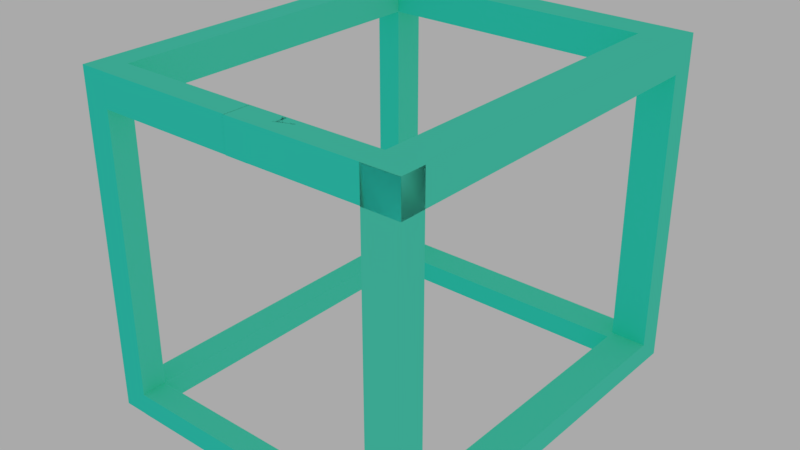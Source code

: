 # Source: CubeFaceless.blend  (saved by Blender 3.2.14; exported with 4.5.12 LTS)
import bpy
from mathutils import Matrix  # noqa: F401  (used for matrix-valued properties, if any)

bpy.ops.wm.read_factory_settings(use_empty=True)
scene = bpy.context.scene
scene.name = 'Scene'

# ---- collections
col_collection_1 = bpy.data.collections.new('Collection 1'); scene.collection.children.link(col_collection_1)

# ---- materials (node trees are filled in below, after node groups)
mat_material_001 = bpy.data.materials.new('Material.001')
mat_material_001.alpha_threshold = 0.0
mat_material_001.use_transparent_shadow = False
mat_material_001.diffuse_color = (0.1096, 0.9551, 0.6999, 1.0)
mat_material_001.specular_color = (1.0, 0.9348, 0.9068)
mat_material_001.roughness = 0.5
mat_material_001.specular_intensity = 0.06338
mat_material_002 = bpy.data.materials.new('Material.002')
mat_material_002.alpha_threshold = 0.0
mat_material_002.use_transparent_shadow = False
mat_material_002.diffuse_color = (0.04728, 0.955, 0.748, 1.0)
mat_material_002.roughness = 0.5

# ---- material node trees

# ---- world
world_world = bpy.data.worlds.new('World'); scene.world = world_world
world_world.color = (0.402, 0.402, 0.402)
world_world.use_sun_shadow = False
world_world.sun_shadow_jitter_overblur = 0.0
world_world.cycles.sampling_method = 'MANUAL'
world_world.light_settings.distance = 21.1

# ---- meshes
me_cube_001 = bpy.data.meshes.new('Cube.001')
me_cube_001.from_pydata([(-1.0, -1.0, -1.0), (-1.0, -1.0, 1.0), (-1.0, 1.0, -1.0), (-1.0, 1.0, 1.0), (1.0, -1.0, -1.0), (1.0, -1.0, 1.0), (1.0, 1.0, -1.0), (1.0, 1.0, 1.0), (0.875, 1.0, -1.0), (0.75, 1.0, -1.0), (0.625, 1.0, -1.0), (0.5, 1.0, -1.0), (0.375, 1.0, -1.0), (0.25, 1.0, -1.0), (0.125, 1.0, -1.0), (0.0, 1.0, -1.0), (-0.125, 1.0, -1.0), (-0.25, 1.0, -1.0), (-0.375, 1.0, -1.0), (-0.5, 1.0, -1.0), (-0.625, 1.0, -1.0), (-0.75, 1.0, -1.0), (-0.875, 1.0, -1.0), (-0.875, 1.0, 1.0), (-0.75, 1.0, 1.0), (-0.625, 1.0, 1.0), (-0.5, 1.0, 1.0), (-0.375, 1.0, 1.0), (-0.25, 1.0, 1.0), (-0.125, 1.0, 1.0), (0.0, 1.0, 1.0), (0.125, 1.0, 1.0), (0.25, 1.0, 1.0), (0.375, 1.0, 1.0), (0.5, 1.0, 1.0), (0.625, 1.0, 1.0), (0.75, 1.0, 1.0), (0.875, 1.0, 1.0), (-0.875, -1.0, -1.0), (-0.75, -1.0, -1.0), (-0.625, -1.0, -1.0), (-0.5, -1.0, -1.0), (-0.375, -1.0, -1.0), (-0.25, -1.0, -1.0), (-0.125, -1.0, -1.0), (0.0, -1.0, -1.0), (0.125, -1.0, -1.0), (0.25, -1.0, -1.0), (0.375, -1.0, -1.0), (0.5, -1.0, -1.0), (0.625, -1.0, -1.0), (0.75, -1.0, -1.0), (0.875, -1.0, -1.0), (0.875, -1.0, 1.0), (0.75, -1.0, 1.0), (0.625, -1.0, 1.0), (0.5, -1.0, 1.0), (0.375, -1.0, 1.0), (0.25, -1.0, 1.0), (0.125, -1.0, 1.0), (0.0, -1.0, 1.0), (-0.125, -1.0, 1.0), (-0.25, -1.0, 1.0), (-0.375, -1.0, 1.0), (-0.5, -1.0, 1.0), (-0.625, -1.0, 1.0), (-0.75, -1.0, 1.0), (-0.875, -1.0, 1.0), (-1.0, -11.96, -1.0), (-1.0, -11.96, 1.0), (-0.875, -11.96, 1.0), (-0.875, -11.96, -1.0), (-0.8328, -1.0, 1.0), (-0.8328, -1.0, -1.0), (-0.8328, -11.96, 1.0), (-0.8328, -11.96, -1.0), (-1.0, -11.96, -1.0), (-1.0, -11.96, 1.0), (-0.875, -11.96, 1.0), (-0.875, -11.96, -1.0), (-0.8328, -11.96, 1.0), (-0.8328, -11.96, -1.0), (-1.0, -11.96, 0.0), (-0.9375, -11.96, 1.0), (-0.9375, -11.96, -1.0), (-0.8328, -13.44, 1.0), (-0.8328, -11.96, 0.0), (-0.8539, -11.96, -1.0), (-0.8539, -11.96, 1.0), (-0.8328, -14.91, 1.0), (-0.8328, -16.39, 1.0), (-1.0, -17.86, 9.021e-17), (-1.0, -17.86, 1.0), (-0.9375, -17.86, 1.0), (-0.9375, -17.86, -1.0), (-0.875, -17.86, -1.0), (-0.875, -17.86, 9.021e-17), (-0.8328, -17.86, 9.021e-17), (-0.8328, -17.86, -1.0), (-0.8539, -17.86, -1.0), (-0.8539, -17.86, 1.0), (-0.875, -17.86, 1.0), (-1.0, -17.86, -1.0), (-0.8328, -17.86, 1.0), (-0.8539, -17.86, 9.021e-17), (-0.9375, -17.86, 9.021e-17), (-0.8539, -13.44, 1.0), (-0.8539, -14.91, 1.0), (-0.8539, -16.39, 1.0), (-0.8328, -16.39, -1.0), (-0.8328, -14.91, -1.0), (-0.8328, -13.44, -1.0), (-0.8328, -13.44, 2.255e-17), (-0.8328, -14.91, 4.51e-17), (-0.8328, -16.39, 6.765e-17), (-1.0, -16.39, -1.0), (-1.0, -14.91, -1.0), (-1.0, -13.44, -1.0), (-0.9375, -13.44, -1.0), (-0.9375, -14.91, -1.0), (-0.9375, -16.39, -1.0), (-1.0, -16.39, 1.0), (-1.0, -14.91, 1.0), (-1.0, -13.44, 1.0), (-1.0, -13.44, 2.255e-17), (-1.0, -14.91, 4.51e-17), (-1.0, -16.39, 6.765e-17), (-0.875, -16.39, -1.0), (-0.875, -14.91, -1.0), (-0.875, -13.44, -1.0), (-0.8539, -13.44, -1.0), (-0.8539, -14.91, -1.0), (-0.8539, -16.39, -1.0), (-0.9375, -16.39, 1.0), (-0.9375, -14.91, 1.0), (-0.9375, -13.44, 1.0), (-0.875, -13.44, 1.0), (-0.875, -14.91, 1.0), (-0.875, -16.39, 1.0), (0.915, -16.39, -1.493e-08), (0.915, -17.86, -1.493e-08), (0.915, -17.86, -1.0), (0.915, -17.86, 1.0), (0.915, -16.39, 1.0), (0.915, -16.39, -1.0), (1.0, -1.0, 1.0), (1.0, -1.0, -1.0), (0.875, -1.0, -1.0), (0.875, -1.0, 1.0), (0.915, -16.39, -1.493e-08), (0.915, -17.86, -1.493e-08), (0.915, -17.86, -1.0), (0.915, -17.86, 1.0), (0.915, -16.39, 1.0), (0.915, -16.39, -1.0), (1.0, -16.39, 1.0), (1.0, -16.39, -1.0), (0.875, -16.39, -1.0), (0.875, -16.39, 1.0), (0.999, -16.39, -1.565e-08), (0.999, -17.86, -1.565e-08), (0.999, -17.86, -1.0), (0.999, -17.86, 1.0), (0.999, -16.39, 1.0), (0.999, -16.39, -1.0), (1.0, -1.0, -1.0), (1.0, 1.0, -1.0), (0.875, -1.0, -1.0), (0.875, 1.0, -1.0), (0.999, -16.39, -1.565e-08), (0.999, -17.86, -1.565e-08), (0.999, -17.86, -1.0), (0.999, -17.86, 1.0), (0.999, -16.39, 1.0), (0.999, -16.39, -1.0), (0.8738, -17.86, -1.0), (0.8738, -17.86, -1.458e-08), (0.8738, -16.39, 1.0), (0.8738, -16.39, -1.458e-08), (0.8738, -17.86, 1.0), (0.8738, -16.39, -1.0), (-1.0, 1.0, -18.33), (-1.0, -1.0, -18.33), (-0.875, 1.0, -18.33), (-0.875, -1.0, -18.33), (0.8738, -17.86, -18.33), (0.915, -17.86, -18.33), (-0.9375, -16.39, -18.33), (-0.9375, -17.86, -18.33), (-0.8539, -16.39, -18.33), (-0.8539, -17.86, -18.33), (-0.875, -17.86, -18.33), (-0.8328, -17.86, -18.33), (-1.0, -17.86, -18.33), (-0.8328, -16.39, -18.33), (-1.0, -16.39, -18.33), (-0.875, -16.39, -18.33), (0.915, -16.39, -18.33), (0.8738, -16.39, -18.33), (0.915, -17.86, -18.33), (0.915, -16.39, -18.33), (0.999, -17.86, -18.33), (0.999, -16.39, -18.33), (1.0, -1.0, -18.33), (1.0, 1.0, -18.33), (0.875, -1.0, -18.33), (0.875, 1.0, -18.33), (-1.0, 1.0, -19.67), (-1.0, -1.0, -19.67), (-0.875, 1.0, -19.67), (-0.875, -1.0, -19.67), (0.8738, -17.86, -19.67), (0.915, -17.86, -19.67), (-0.9375, -16.39, -19.67), (-0.9375, -17.86, -19.67), (-0.8539, -16.39, -19.67), (-0.8539, -17.86, -19.67), (-0.875, -17.86, -19.67), (-0.8328, -17.86, -19.67), (-1.0, -17.86, -19.67), (-0.8328, -16.39, -19.67), (-1.0, -16.39, -19.67), (-0.875, -16.39, -19.67), (0.915, -16.39, -19.67), (0.8738, -16.39, -19.67), (0.915, -17.86, -19.67), (0.915, -16.39, -19.67), (0.999, -17.86, -19.67), (0.999, -16.39, -19.67), (1.0, -1.0, -19.67), (1.0, 1.0, -19.67), (0.875, -1.0, -19.67), (0.875, 1.0, -19.67), (0.8697, 1.0, -18.33), (0.8697, -1.0, -18.33), (0.8697, 1.0, -19.67), (0.8697, -1.0, -19.67), (0.875, -16.44, -18.33), (1.0, -16.44, -18.33), (0.875, -16.44, -19.67), (1.0, -16.44, -19.67), (-1.0, -1.0, -18.33), (-0.875, -1.0, -18.33), (-1.0, -1.0, -19.67), (-0.875, -1.0, -19.67), (0.875, -16.44, -18.33), (1.0, -16.44, -18.33), (0.875, -16.44, -19.67), (1.0, -16.44, -19.67), (-1.0, -16.39, -18.33), (-0.875, -16.39, -18.33), (-1.0, -16.39, -19.67), (-0.875, -16.39, -19.67), (-0.8328, -17.86, -18.33), (-0.8328, -16.39, -18.33), (-0.8328, -17.86, -19.67), (-0.8328, -16.39, -19.67), (0.8973, -17.86, -18.33), (0.8973, -16.39, -18.33), (0.8973, -17.86, -19.67), (0.8973, -16.39, -19.67), (-0.8293, -1.0, -19.67), (-0.8293, -1.0, -18.33), (-0.8293, -16.39, -19.67), (-0.8293, -16.39, -18.33), (0.943, -17.86, -18.33), (0.943, -16.39, -18.33), (0.943, -17.86, -19.67), (0.943, -16.39, -19.67), (0.9909, -2.097, 0.9743), (0.875, -8.348, 1.0), (0.875, -10.27, 1.0), (0.875, -12.19, 1.0), (0.875, -14.12, 1.0), (1.0, -14.12, 1.0), (1.0, -12.19, 1.0), (1.0, -10.27, 1.0), (1.0, -8.348, 1.0), (0.8902, -2.814, 0.9742), (1.0, -14.12, -1.0), (1.0, -12.19, -1.0), (1.0, -10.27, -1.0), (1.0, -8.348, -1.0), (0.8902, -2.813, -1.004), (0.9909, -2.097, -1.004), (0.875, -8.348, -1.0), (0.875, -10.27, -1.0), (0.875, -12.19, -1.0), (0.875, -14.12, -1.0), (0.9948, -0.4076, -1.004), (0.9948, -0.4077, 0.9744), (0.8752, -0.4475, -1.004), (0.8752, -0.4476, 0.9744), (0.875, -8.348, 1.0), (0.875, -10.27, 1.0), (1.0, -10.27, 1.0), (1.0, -8.348, 1.0), (1.0, -10.27, -1.0), (1.0, -8.348, -1.0), (0.875, -8.348, -1.0), (0.875, -10.27, -1.0), (0.875, -8.348, 1.0), (0.875, -10.27, 1.0), (1.0, -10.27, 1.0), (1.0, -8.348, 1.0), (1.0, -10.27, -1.0), (1.0, -8.348, -1.0), (0.875, -8.348, -1.0), (0.875, -10.27, -1.0), (0.8724, -7.19, 0.9913), (0.8724, -7.19, -0.9999), (1.002, -7.179, 0.9913), (1.002, -7.179, -0.9999), (0.8732, -8.42, 0.9912), (0.8732, -8.42, -1.0), (1.002, -8.409, 0.9912), (1.002, -8.408, -1.0), (0.9897, -4.722, 0.9915), (0.8817, -5.515, 0.9915), (0.8817, -5.515, -0.9997), (0.9897, -4.721, -0.9996), (-0.875, 1.0, -18.33), (-0.875, -1.0, -18.33), (0.8697, 1.0, -18.33), (0.8697, -1.0, -18.33), (1.0, -1.0, -19.67), (1.0, 1.0, -19.67), (0.875, -1.0, -19.67), (0.875, 1.0, -19.67), (1.0, -1.0, 1.005), (1.0, 1.0, 1.005), (0.875, -1.0, 1.005), (0.875, 1.0, 1.005), (0.9959, 0.684, -0.9991), (0.9959, 0.6838, 0.9921), (0.8668, 0.6726, 0.9921), (0.8668, 0.6728, -0.9991)], [], [(0, 1, 3, 2), (8, 37, 7, 6), (6, 7, 5, 4), (1, 0, 68, 69), (52, 8, 168, 167), (23, 3, 1, 67), (7, 37, 53, 5), (37, 36, 54, 53), (36, 35, 55, 54), (35, 34, 56, 55), (34, 33, 57, 56), (33, 32, 58, 57), (32, 31, 59, 58), (31, 30, 60, 59), (30, 29, 61, 60), (29, 28, 62, 61), (28, 27, 63, 62), (27, 26, 64, 63), (26, 25, 65, 64), (25, 24, 66, 65), (24, 23, 67, 66), (144, 141, 186, 197), (22, 21, 39, 38), (21, 20, 40, 39), (20, 19, 41, 40), (19, 18, 42, 41), (18, 17, 43, 42), (17, 16, 44, 43), (16, 15, 45, 44), (15, 14, 46, 45), (14, 13, 47, 46), (13, 12, 48, 47), (12, 11, 49, 48), (11, 10, 50, 49), (10, 9, 51, 50), (9, 8, 52, 51), (5, 53, 148, 145), (52, 53, 54, 51), (51, 54, 55, 50), (50, 55, 56, 49), (49, 56, 57, 48), (48, 57, 58, 47), (47, 58, 59, 46), (46, 59, 60, 45), (45, 60, 61, 44), (44, 61, 62, 43), (43, 62, 63, 42), (42, 63, 64, 41), (41, 64, 65, 40), (40, 65, 66, 39), (39, 66, 67, 38), (2, 3, 23, 22), (22, 23, 24, 21), (21, 24, 25, 20), (20, 25, 26, 19), (19, 26, 27, 18), (18, 27, 28, 17), (17, 28, 29, 16), (16, 29, 30, 15), (15, 30, 31, 14), (14, 31, 32, 13), (13, 32, 33, 12), (12, 33, 34, 11), (11, 34, 35, 10), (10, 35, 36, 9), (9, 36, 37, 8), (70, 69, 77, 83, 78), (71, 75, 81, 87, 79), (67, 1, 69, 70), (0, 38, 71, 68), (73, 72, 74, 75), (38, 67, 72, 73), (67, 70, 74, 72), (71, 38, 73, 75), (126, 115, 102, 91), (180, 144, 197, 198), (74, 70, 78, 88, 80), (68, 71, 79, 84, 76), (69, 68, 76, 82, 77), (75, 74, 80, 86, 81), (133, 121, 92, 93), (90, 108, 100, 103), (178, 177, 143, 139), (132, 109, 194, 189), (121, 126, 91, 92), (105, 93, 92, 91), (104, 99, 98, 97), (100, 104, 97, 103), (101, 96, 104, 100), (96, 95, 99, 104), (94, 105, 91, 102), (95, 96, 105, 94), (96, 101, 93, 105), (0, 2, 181, 182), (176, 175, 141, 140), (108, 138, 101, 100), (138, 133, 93, 101), (78, 83, 135, 136), (136, 135, 134, 137), (137, 134, 133, 138), (88, 78, 136, 106), (106, 136, 137, 107), (107, 137, 138, 108), (86, 80, 85, 112), (112, 85, 89, 113), (113, 89, 90, 114), (84, 79, 129, 118), (118, 129, 128, 119), (119, 128, 127, 120), (79, 87, 130, 129), (129, 130, 131, 128), (128, 131, 132, 127), (77, 82, 124, 123), (123, 124, 125, 122), (122, 125, 126, 121), (76, 84, 118, 117), (117, 118, 119, 116), (116, 119, 120, 115), (81, 86, 112, 111), (111, 112, 113, 110), (110, 113, 114, 109), (80, 88, 106, 85), (85, 106, 107, 89), (89, 107, 108, 90), (83, 77, 123, 135), (135, 123, 122, 134), (134, 122, 121, 133), (87, 81, 111, 130), (130, 111, 110, 131), (131, 110, 109, 132), (82, 76, 117, 124), (124, 117, 116, 125), (125, 116, 115, 126), (4, 5, 145, 146), (143, 142, 152, 153), (177, 179, 142, 143), (179, 176, 140, 142), (95, 94, 188, 191), (180, 178, 139, 144), (274, 273, 158, 155), (149, 153, 163, 159), (152, 150, 160, 162), (141, 144, 154, 151), (52, 4, 146, 147), (140, 141, 151, 150), (53, 52, 147, 148), (139, 143, 153, 149), (142, 140, 150, 152), (144, 139, 149, 154), (156, 155, 158, 157), (279, 274, 155, 156), (273, 288, 157, 158), (288, 279, 156, 157), (161, 164, 174, 171), (8, 6, 166, 168), (153, 152, 162, 163), (150, 151, 161, 160), (154, 149, 159, 164), (94, 102, 193, 188), (174, 169, 170, 171), (169, 173, 172, 170), (160, 161, 171, 170), (159, 163, 173, 169), (4, 52, 167, 165), (162, 160, 170, 172), (6, 4, 165, 166), (164, 159, 169, 174), (163, 162, 172, 173), (109, 114, 178, 180), (98, 109, 180, 175), (103, 97, 176, 179), (90, 103, 179, 177), (97, 98, 175, 176), (114, 90, 177, 178), (181, 183, 209, 207), (200, 202, 228, 226), (192, 190, 216, 218), (196, 189, 215, 222), (182, 181, 207, 208), (201, 199, 225, 227), (191, 188, 214, 217), (187, 196, 222, 213), (120, 127, 196, 187), (99, 95, 191, 190), (175, 180, 198, 185), (151, 154, 200, 199), (98, 99, 190, 192), (161, 151, 199, 201), (115, 120, 187, 195), (154, 164, 202, 200), (102, 115, 195, 193), (2, 22, 183, 181), (164, 161, 201, 202), (127, 132, 189, 196), (38, 0, 182, 184), (141, 175, 185, 186), (109, 98, 192, 194), (22, 38, 184, 183), (207, 209, 210, 208), (215, 220, 218, 216), (221, 213, 214, 219), (222, 215, 216, 217), (213, 222, 217, 214), (211, 224, 223, 212), (225, 226, 228, 227), (231, 232, 332, 331), (195, 187, 213, 221), (188, 193, 219, 214), (204, 203, 325, 326), (239, 240, 248, 247), (189, 194, 220, 215), (190, 191, 217, 216), (327, 325, 240, 239), (210, 209, 235, 236), (197, 186, 212, 223), (194, 192, 253, 254), (206, 204, 326, 328), (186, 185, 211, 212), (198, 197, 223, 224), (193, 195, 221, 219), (205, 206, 328, 327), (199, 200, 226, 225), (185, 198, 224, 211), (202, 201, 227, 228), (233, 234, 236, 235), (184, 234, 324, 322), (209, 183, 233, 235), (184, 210, 236, 234), (237, 239, 247, 245), (203, 205, 237, 238), (205, 327, 239, 237), (325, 203, 238, 240), (243, 244, 252, 251), (246, 245, 247, 248), (208, 210, 244, 243), (182, 208, 243, 241), (210, 184, 242, 244), (240, 238, 246, 248), (238, 237, 245, 246), (184, 182, 241, 242), (250, 249, 251, 252), (241, 243, 251, 249), (242, 241, 249, 250), (242, 250, 264, 262), (253, 255, 259, 257), (192, 218, 255, 253), (220, 194, 254, 256), (218, 220, 256, 255), (257, 259, 267, 265), (254, 253, 257, 258), (256, 254, 258, 260), (255, 256, 260, 259), (261, 262, 264, 263), (266, 265, 267, 268), (258, 257, 265, 266), (250, 252, 263, 264), (260, 258, 266, 268), (259, 260, 268, 267), (252, 244, 261, 263), (244, 242, 262, 261), (292, 290, 269, 278), (285, 282, 298, 299), (286, 281, 280, 287), (287, 280, 279, 288), (291, 289, 290, 292), (289, 291, 283, 284), (276, 281, 297, 295), (271, 286, 287, 272), (272, 287, 288, 273), (290, 289, 284, 269), (277, 270, 293, 296), (281, 276, 275, 280), (280, 275, 274, 279), (286, 271, 294, 300), (276, 271, 272, 275), (275, 272, 273, 274), (291, 292, 278, 283), (299, 298, 306, 307), (293, 299, 307, 301), (298, 296, 304, 306), (296, 293, 301, 304), (271, 276, 295, 294), (270, 285, 299, 293), (281, 286, 300, 297), (282, 277, 296, 298), (307, 306, 305, 308), (301, 307, 308, 302), (306, 304, 303, 305), (304, 301, 302, 303), (294, 295, 303, 302), (295, 297, 305, 303), (300, 294, 302, 308), (297, 300, 308, 305), (312, 311, 317, 320), (311, 312, 316, 315), (314, 313, 335, 336), (313, 314, 310, 309), (311, 315, 313, 309), (316, 312, 310, 314), (309, 310, 319, 318), (310, 312, 320, 319), (311, 309, 318, 317), (321, 322, 324, 323), (234, 233, 323, 324), (233, 183, 321, 323), (183, 184, 322, 321), (229, 230, 326, 325), (231, 229, 325, 327), (230, 232, 328, 326), (232, 231, 327, 328), (332, 330, 329, 331), (229, 231, 331, 329), (232, 230, 330, 332), (230, 229, 329, 330), (334, 333, 336, 335), (313, 315, 334, 335), (316, 314, 336, 333), (315, 316, 333, 334)])
me_cube_001.polygons.foreach_set('material_index', [0, 0, 1, 0, 0, 0, 0, 0, 0, 0, 0, 0, 0, 0, 0, 0, 0, 0, 0, 0, 0, 0, 0, 0, 0, 0, 0, 0, 0, 0, 0, 0, 0, 0, 0, 0, 0, 0, 0, 0, 0, 0, 0, 0, 0, 0, 0, 0, 0, 0, 0, 0, 0, 0, 0, 0, 0, 0, 0, 0, 0, 0, 0, 0, 0, 0, 0, 0, 0, 0, 1, 0, 0, 0, 0, 0, 0, 0, 0, 0, 0, 0, 0, 0, 0, 0, 0, 0, 0, 0, 0, 0, 0, 0, 0, 0, 0, 0, 0, 0, 0, 0, 0, 1, 1, 1, 0, 0, 0, 0, 0, 0, 0, 0, 0, 0, 0, 0, 1, 1, 1, 0, 0, 0, 0, 0, 0, 0, 0, 0, 0, 0, 0, 0, 0, 0, 0, 0, 0, 0, 0, 0, 0, 0, 0, 0, 0, 0, 0, 0, 1, 0, 0, 0, 0, 0, 0, 0, 0, 1, 1, 0, 0, 0, 0, 0, 0, 0, 0, 0, 0, 0, 0, 0, 0, 0, 0, 0, 0, 0, 0, 0, 0, 0, 0, 0, 0, 0, 0, 0, 0, 0, 1, 0, 0, 0, 1, 1, 0, 0, 0, 0, 0, 0, 0, 0, 0, 0, 1, 0, 0, 0, 0, 0, 0, 0, 0, 0, 0, 0, 0, 0, 0, 1, 0, 0, 0, 0, 0, 0, 0, 1, 0, 0, 0, 0, 0, 0, 0, 0, 0, 0, 0, 0, 0, 0, 0, 0, 0, 0, 0, 0, 1, 0, 0, 0, 0, 0, 0, 0, 0, 0, 0, 0, 0, 0, 1, 0, 0, 1, 0, 1, 1, 0, 0, 0, 0, 0, 0, 0, 0, 0, 0, 0, 0, 0, 0, 1, 0, 0, 1, 0, 0, 1, 1, 0, 0, 0, 0, 0, 0, 0, 0, 0, 0, 1, 0, 0, 0, 0, 0, 0, 0, 0, 0, 0, 0, 1])
me_cube_001.materials.append(mat_material_001)
me_cube_001.materials.append(mat_material_002)
me_cube_001.use_remesh_preserve_volume = False
me_cube_001.use_remesh_preserve_attributes = False
me_cube_001.use_mirror_vertex_groups = False
me_cube_001.update()

# ---- objects
ob_cube = bpy.data.objects.new('Cube', me_cube_001)

# ---- transforms, parenting, visibility, modifiers, constraints
ob_cube.location = (0.3433, 0.9672, 0.1168)
ob_cube.rotation_euler = (-6.283, -6.905e-07, -1.579)
ob_cube.scale = (1.0, 0.09019, 0.08178)
ob_cube.lineart.crease_threshold = 0.0

# ---- collection membership
col_collection_1.objects.link(ob_cube)

# ---- scene / render settings (as saved in the file)
scene.frame_start = 1; scene.frame_end = 250; scene.frame_set(1)
scene.render.engine = 'BLENDER_EEVEE_NEXT'
scene.render.resolution_percentage = 50
scene.render.dither_intensity = 0.0
scene.cycles.use_denoising = False
scene.cycles.samples = 128
scene.cycles.sampling_pattern = 'TABULATED_SOBOL'
scene.cycles.use_adaptive_sampling = False
scene.cycles.use_light_tree = False
scene.cycles.blur_glossy = 0.0
scene.cycles.sample_clamp_indirect = 0.0
scene.view_settings.view_transform = 'Standard'
bpy.context.view_layer.update()

# ---- added for rendering (the .blend has no active camera): camera
cam_auto = bpy.data.cameras.new('AutoCamera')
cam_auto.lens = 50.0
cam_auto.sensor_width = 36.0
cam_auto.clip_end = 1000.0
ob_auto_camera = bpy.data.objects.new('AutoCamera', cam_auto)
scene.collection.objects.link(ob_auto_camera)
ob_auto_camera.location = (2.48964, -2.51619, 1.67892)
ob_auto_camera.rotation_euler = (1.09748, -7.21219e-08, 0.694738)
scene.camera = ob_auto_camera
bpy.context.view_layer.update()
